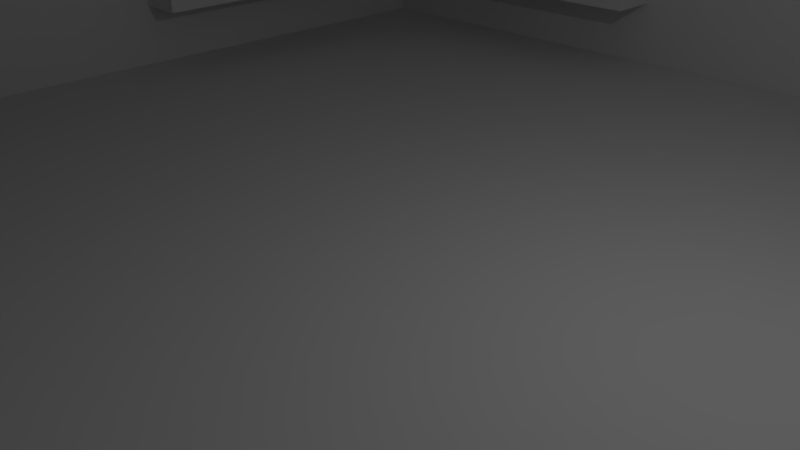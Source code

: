 # Source: generic_building.blend  (saved by Blender 2.77.0; exported with 4.5.12 LTS)
import bpy
from mathutils import Matrix  # noqa: F401  (used for matrix-valued properties, if any)

bpy.ops.wm.read_factory_settings(use_empty=True)
scene = bpy.context.scene
scene.name = 'Scene'

# ---- collections
col_collection_1 = bpy.data.collections.new('Collection 1'); scene.collection.children.link(col_collection_1)

# ---- world
world_world = bpy.data.worlds.new('World'); scene.world = world_world
world_world.color = (0.05088, 0.05088, 0.05088)
world_world.use_sun_shadow = False
world_world.sun_shadow_jitter_overblur = 0.0
world_world.cycles.sampling_method = 'MANUAL'

# ---- cameras
cam_camera = bpy.data.cameras.new('Camera')
cam_camera.clip_end = 100.0
cam_camera.lens = 35.0
cam_camera.sensor_width = 32.0
cam_camera.sensor_height = 18.0
cam_camera.ortho_scale = 7.314
cam_camera.dof.focus_distance = 0.0
cam_camera.dof.aperture_fstop = 128.0

# ---- lights
light_lamp = bpy.data.lights.new('Lamp', 'POINT')
light_lamp.transmission_factor = 0.0
light_lamp.cutoff_distance = 30.0
light_lamp.energy = 100.0
light_lamp.shadow_buffer_clip_start = 1.001
light_lamp.shadow_soft_size = 0.1
light_lamp.shadow_maximum_resolution = 0.006
light_lamp.use_absolute_resolution = True

# ---- meshes
me_plane = bpy.data.meshes.new('Plane')
me_plane.from_pydata([(-1.0, -1.0, 0.0), (1.0, -1.0, 0.0), (-1.0, 1.0, 0.0), (1.0, 1.0, 0.0), (-1.0, -1.0, 0.9818), (1.0, -1.0, 0.9818), (-1.0, 1.0, 0.9818), (1.0, 1.0, 0.9818), (-1.0, 0.0, 0.0), (0.0, -1.0, 0.0), (1.0, 0.0, 0.0), (0.0, 1.0, 0.0), (-1.0, 0.0, 0.9818), (0.0, -1.0, 0.9818), (1.0, 0.0, 0.9818), (0.0, 1.0, 0.9818), (-1.0, 1.0, 0.4909), (1.0, 1.0, 0.4909), (1.0, -1.0, 0.4909), (-1.0, -1.0, 0.4909), (-1.0, 0.0, 0.4909), (1.0, 0.0, 0.4909), (0.0, -1.0, 0.4909), (0.0, 1.0, 0.4909), (0.0, 0.0, 0.0), (-1.0, -0.5, 0.0), (0.5, -1.0, 0.0), (1.0, 0.5, 0.0), (-0.5, 1.0, 0.0), (-1.0, -0.5, 0.9818), (0.5, -1.0, 0.9818), (1.0, 0.5, 0.9818), (-0.5, 1.0, 0.9818), (-1.0, 1.0, 0.7363), (1.0, 1.0, 0.2454), (1.0, -1.0, 0.7363), (-1.0, -1.0, 0.2454), (-1.0, 0.5, 0.0), (-0.5, -1.0, 0.0), (1.0, -0.5, 0.0), (0.5, 1.0, 0.0), (-1.0, 0.5, 0.9818), (-0.5, -1.0, 0.9818), (1.0, -0.5, 0.9818), (0.5, 1.0, 0.9818), (-1.0, 1.0, 0.2454), (1.0, 1.0, 0.7363), (1.0, -1.0, 0.2454), (-1.0, -1.0, 0.7363), (-1.0, 0.0, 0.7363), (-1.0, 0.0, 0.2454), (1.0, 0.0, 0.7363), (1.0, 0.0, 0.2454), (-0.5, -0.9, 0.1227), (-0.5, -0.9, 0.3682), (0.0, -1.0, 0.7363), (0.0, -1.0, 0.2454), (0.5, 0.9, 0.1227), (0.5, 0.9, 0.3682), (0.0, 1.0, 0.7363), (0.0, 1.0, 0.2454), (-0.9, 0.5, 0.1227), (-0.9, 0.5, 0.3682), (0.5, 0.0, 0.0), (-0.5, 0.0, 0.0), (0.0, -0.5, 0.0), (0.0, 0.5, 0.0), (-0.5, 0.5, 0.0), (-0.5, -0.5, 0.0), (0.5, -0.5, 0.0), (-0.9, -0.75, 0.2454), (-0.9, -0.5, 0.2454), (-0.9, -0.5, 0.1227), (-0.75, 0.9, 0.2454), (-0.5, 0.9, 0.2454), (-0.5, 0.9, 0.1227), (0.75, -0.9, 0.2454), (0.5, -0.9, 0.2454), (0.5, -0.9, 0.1227), (0.5, -0.9, 0.3682), (-0.5, 0.9, 0.3682), (-0.9, -0.5, 0.3682), (0.5, 0.5, 0.0), (-1.0, -0.75, 0.0), (0.75, -1.0, 0.0), (1.0, 0.75, 0.0), (-0.75, 1.0, 0.0), (-1.0, -0.75, 0.9818), (0.75, -1.0, 0.9818), (1.0, 0.75, 0.9818), (-0.75, 1.0, 0.9818), (-1.0, 1.0, 0.8591), (1.0, 1.0, 0.1227), (1.0, -1.0, 0.8591), (-1.0, -1.0, 0.1227), (-1.0, 0.25, 0.0), (-0.25, -1.0, 0.0), (1.0, -0.25, 0.0), (0.25, 1.0, 0.0), (-1.0, 0.25, 0.9818), (-0.25, -1.0, 0.9818), (1.0, -0.25, 0.9818), (0.25, 1.0, 0.9818), (-1.0, 1.0, 0.3682), (1.0, 1.0, 0.6136), (1.0, -1.0, 0.3682), (-1.0, -1.0, 0.6136), (-1.0, 0.0, 0.8591), (-1.0, 0.0, 0.3682), (-1.0, 0.75, 0.4909), (-1.0, -0.25, 0.4909), (1.0, 0.0, 0.8591), (1.0, 0.0, 0.3682), (1.0, -0.75, 0.4909), (1.0, 0.25, 0.4909), (0.0, -1.0, 0.8591), (0.0, -1.0, 0.3682), (-0.75, -1.0, 0.4909), (0.25, -1.0, 0.4909), (0.0, 1.0, 0.8591), (0.0, 1.0, 0.3682), (0.75, 1.0, 0.4909), (-0.25, 1.0, 0.4909), (0.75, 0.0, 0.0), (-0.25, 0.0, 0.0), (0.0, -0.75, 0.0), (0.0, 0.25, 0.0), (-1.0, -0.25, 0.0), (0.25, -1.0, 0.0), (1.0, 0.25, 0.0), (-0.25, 1.0, 0.0), (-1.0, -0.25, 0.9818), (0.25, -1.0, 0.9818), (1.0, 0.25, 0.9818), (-0.25, 1.0, 0.9818), (-1.0, 1.0, 0.6136), (1.0, 1.0, 0.3682), (1.0, -1.0, 0.6136), (-1.0, -1.0, 0.3682), (-1.0, 0.75, 0.0), (-0.75, -1.0, 0.0), (1.0, -0.75, 0.0), (0.75, 1.0, 0.0), (-1.0, 0.75, 0.9818), (-0.75, -1.0, 0.9818), (1.0, -0.75, 0.9818), (0.75, 1.0, 0.9818), (-1.0, 1.0, 0.1227), (1.0, 1.0, 0.8591), (1.0, -1.0, 0.1227), (-1.0, -1.0, 0.8591), (-1.0, 0.0, 0.6136), (-1.0, 0.0, 0.1227), (-1.0, 0.25, 0.4909), (-1.0, -0.75, 0.4909), (1.0, 0.0, 0.6136), (1.0, 0.0, 0.1227), (1.0, -0.25, 0.4909), (1.0, 0.75, 0.4909), (0.0, -1.0, 0.6136), (0.0, -1.0, 0.1227), (-0.25, -1.0, 0.4909), (0.75, -1.0, 0.4909), (0.0, 1.0, 0.6136), (0.0, 1.0, 0.1227), (0.25, 1.0, 0.4909), (-0.75, 1.0, 0.4909), (0.25, 0.0, 0.0), (-0.75, 0.0, 0.0), (0.0, -0.25, 0.0), (0.0, 0.75, 0.0), (-0.25, 0.5, 0.0), (-0.75, 0.5, 0.0), (-0.5, 0.25, 0.0), (-0.5, 0.75, 0.0), (-0.25, -0.5, 0.0), (-0.75, -0.5, 0.0), (-0.5, -0.75, 0.0), (-0.5, -0.25, 0.0), (0.75, -0.5, 0.0), (0.25, -0.5, 0.0), (0.5, -0.75, 0.0), (0.5, -0.25, 0.0), (-0.9, -0.5, 0.4909), (-0.5, 1.0, 0.1227), (-0.25, 1.0, 0.2454), (-0.75, 1.0, 0.2454), (-0.9, -0.75, 0.4909), (0.5, 1.0, 0.1227), (0.75, 1.0, 0.2454), (0.25, 1.0, 0.2454), (0.5, 1.0, 0.8591), (-0.9, 0.5, 0.4909), (0.75, 1.0, 0.7363), (0.25, 1.0, 0.7363), (-0.5, 0.9, 0.4909), (0.5, -1.0, 0.1227), (0.25, -1.0, 0.2454), (0.75, -1.0, 0.2454), (-0.75, 0.9, 0.4909), (-0.5, -1.0, 0.1227), (-0.75, -1.0, 0.2454), (-0.25, -1.0, 0.2454), (-0.5, -1.0, 0.8591), (0.5, 0.9, 0.4909), (-0.75, -1.0, 0.7363), (-0.25, -1.0, 0.7363), (0.5, -0.9, 0.4909), (1.0, 0.5, 0.1227), (1.0, 0.25, 0.2454), (1.0, 0.75, 0.2454), (0.75, -0.9, 0.4909), (1.0, -0.5, 0.1227), (1.0, -0.75, 0.2454), (1.0, -0.25, 0.2454), (1.0, -0.5, 0.8591), (-0.5, -0.9, 0.4909), (1.0, -0.75, 0.7363), (1.0, -0.25, 0.7363), (-1.0, -0.5, 0.1227), (-1.0, -0.25, 0.2454), (-1.0, -0.75, 0.2454), (-1.0, 0.5, 0.1227), (-1.0, 0.75, 0.2454), (-1.0, 0.25, 0.2454), (-1.0, 0.5, 0.8591), (-1.0, 0.75, 0.7363), (-1.0, 0.25, 0.7363), (-1.0, -0.5, 0.8591), (-1.0, -0.25, 0.7363), (-1.0, -0.75, 0.7363), (1.0, 0.5, 0.8591), (-0.25, -0.9, 0.4909), (1.0, 0.25, 0.7363), (1.0, 0.75, 0.7363), (0.5, -1.0, 0.8591), (0.25, 0.9, 0.4909), (0.25, -1.0, 0.7363), (0.75, -1.0, 0.7363), (-0.5, 1.0, 0.8591), (-0.9, 0.25, 0.4909), (-0.25, 1.0, 0.7363), (-0.75, 1.0, 0.7363), (0.75, 0.5, 0.0), (0.25, 0.5, 0.0), (0.5, 0.25, 0.0), (0.5, 0.75, 0.0), (0.25, 0.75, 0.0), (0.25, 0.25, 0.0), (0.75, 0.25, 0.0), (-0.75, 1.0, 0.6136), (-0.25, 1.0, 0.6136), (-0.25, 1.0, 0.8591), (0.75, -1.0, 0.6136), (0.25, -1.0, 0.6136), (0.25, -1.0, 0.8591), (1.0, 0.75, 0.6136), (1.0, 0.25, 0.6136), (1.0, 0.25, 0.8591), (-1.0, -0.75, 0.6136), (-1.0, -0.25, 0.6136), (-1.0, -0.25, 0.8591), (-1.0, 0.25, 0.6136), (-1.0, 0.75, 0.6136), (-1.0, 0.75, 0.8591), (-1.0, 0.25, 0.1227), (-1.0, 0.75, 0.1227), (-1.0, 0.75, 0.3682), (-1.0, -0.75, 0.1227), (-1.0, -0.25, 0.1227), (-1.0, -0.25, 0.3682), (1.0, -0.25, 0.6136), (1.0, -0.75, 0.6136), (1.0, -0.75, 0.8591), (1.0, -0.25, 0.1227), (1.0, -0.75, 0.1227), (1.0, -0.75, 0.3682), (1.0, 0.75, 0.1227), (1.0, 0.25, 0.1227), (1.0, 0.25, 0.3682), (-0.25, -1.0, 0.6136), (-0.75, -1.0, 0.6136), (-0.75, -1.0, 0.8591), (-0.25, -1.0, 0.1227), (-0.75, -1.0, 0.1227), (-0.75, -1.0, 0.3682), (0.75, -1.0, 0.1227), (0.25, -1.0, 0.1227), (0.25, -1.0, 0.3682), (0.25, 1.0, 0.6136), (0.75, 1.0, 0.6136), (0.75, 1.0, 0.8591), (0.25, 1.0, 0.1227), (0.75, 1.0, 0.1227), (0.75, 1.0, 0.3682), (-0.75, 1.0, 0.1227), (-0.25, 1.0, 0.1227), (-0.25, 1.0, 0.3682), (0.25, -0.25, 0.0), (0.25, -0.75, 0.0), (0.75, -0.75, 0.0), (-0.75, -0.25, 0.0), (-0.75, -0.75, 0.0), (-0.25, -0.75, 0.0), (-0.75, 0.75, 0.0), (-0.75, 0.25, 0.0), (-0.25, 0.25, 0.0), (-0.25, 0.75, 0.0), (-0.25, -0.25, 0.0), (0.75, -0.25, 0.0), (-0.75, 1.0, 0.3682), (0.25, 1.0, 0.3682), (0.25, 1.0, 0.8591), (0.75, -1.0, 0.3682), (-0.25, -1.0, 0.3682), (-0.25, -1.0, 0.8591), (1.0, 0.75, 0.3682), (1.0, -0.25, 0.3682), (1.0, -0.25, 0.8591), (-1.0, -0.75, 0.3682), (-1.0, 0.25, 0.3682), (-1.0, 0.25, 0.8591), (-1.0, -0.75, 0.8591), (1.0, 0.75, 0.8591), (0.75, -1.0, 0.8591), (-0.75, 1.0, 0.8591), (0.75, 0.75, 0.0), (0.9, -0.25, 0.4909), (0.9, -0.5, 0.4909), (0.9, 0.75, 0.4909), (0.9, 0.5, 0.4909), (0.9, 0.5, 0.3682), (0.9, 0.5, 0.1227), (0.9, 0.5, 0.2454), (0.9, 0.75, 0.2454), (0.9, -0.5, 0.3682), (0.9, -0.5, 0.1227), (0.9, -0.5, 0.2454), (0.9, -0.25, 0.2454), (0.9, -0.5, 0.6136), (0.9, -0.5, 0.7363), (0.9, -0.25, 0.7363), (0.9, 0.5, 0.6136), (0.9, 0.5, 0.7363), (0.9, 0.75, 0.7363), (0.9, -0.75, 0.4909), (0.9, 0.25, 0.4909), (0.9, 0.25, 0.2454), (0.9, -0.75, 0.2454), (0.9, -0.5, 0.8591), (0.9, -0.75, 0.7363), (0.9, 0.5, 0.8591), (0.9, 0.25, 0.7363), (0.9, 0.75, 0.6136), (0.9, 0.25, 0.6136), (0.9, 0.25, 0.8591), (0.9, -0.25, 0.6136), (0.9, -0.75, 0.6136), (0.9, -0.75, 0.8591), (0.9, -0.25, 0.1227), (0.9, -0.75, 0.1227), (0.9, -0.75, 0.3682), (0.9, 0.75, 0.1227), (0.9, 0.25, 0.1227), (0.9, 0.25, 0.3682), (0.9, 0.75, 0.3682), (0.9, -0.25, 0.3682), (0.9, -0.25, 0.8591), (0.9, 0.75, 0.8591), (-0.5, -0.9, 0.2454), (-0.25, -0.9, 0.2454), (-0.5, -0.9, 0.6136), (-0.5, -0.9, 0.7363), (-0.25, -0.9, 0.7363), (0.5, -0.9, 0.6136), (0.5, -0.9, 0.7363), (0.75, -0.9, 0.7363), (-0.75, -0.9, 0.4909), (0.25, -0.9, 0.4909), (0.25, -0.9, 0.2454), (-0.75, -0.9, 0.2454), (-0.5, -0.9, 0.8591), (-0.75, -0.9, 0.7363), (0.5, -0.9, 0.8591), (0.25, -0.9, 0.7363), (0.75, -0.9, 0.6136), (0.25, -0.9, 0.6136), (0.25, -0.9, 0.8591), (-0.25, -0.9, 0.6136), (-0.75, -0.9, 0.6136), (-0.75, -0.9, 0.8591), (-0.25, -0.9, 0.1227), (-0.75, -0.9, 0.1227), (-0.75, -0.9, 0.3682), (0.75, -0.9, 0.1227), (0.25, -0.9, 0.1227), (0.25, -0.9, 0.3682), (0.75, -0.9, 0.3682), (-0.25, -0.9, 0.3682), (-0.25, -0.9, 0.8591), (0.75, -0.9, 0.8591), (0.5, 0.9, 0.2454), (0.25, 0.9, 0.2454), (0.5, 0.9, 0.6136), (0.5, 0.9, 0.7363), (0.25, 0.9, 0.7363), (-0.5, 0.9, 0.6136), (-0.5, 0.9, 0.7363), (-0.75, 0.9, 0.7363), (0.75, 0.9, 0.4909), (-0.25, 0.9, 0.4909), (-0.25, 0.9, 0.2454), (0.75, 0.9, 0.2454), (0.5, 0.9, 0.8591), (0.75, 0.9, 0.7363), (-0.5, 0.9, 0.8591), (-0.25, 0.9, 0.7363), (-0.75, 0.9, 0.6136), (-0.25, 0.9, 0.6136), (-0.25, 0.9, 0.8591), (0.25, 0.9, 0.6136), (0.75, 0.9, 0.6136), (0.75, 0.9, 0.8591), (0.25, 0.9, 0.1227), (0.75, 0.9, 0.1227), (0.75, 0.9, 0.3682), (-0.75, 0.9, 0.1227), (-0.25, 0.9, 0.1227), (-0.25, 0.9, 0.3682), (-0.75, 0.9, 0.3682), (0.25, 0.9, 0.3682), (0.25, 0.9, 0.8591), (-0.75, 0.9, 0.8591), (-0.9, 0.5, 0.2454), (-0.9, 0.25, 0.2454), (-0.9, 0.5, 0.6136), (-0.9, 0.5, 0.7363), (-0.9, 0.25, 0.7363), (-0.9, -0.5, 0.6136), (-0.9, -0.5, 0.7363), (-0.9, -0.75, 0.7363), (-0.9, 0.75, 0.4909), (-0.9, -0.25, 0.4909), (-0.9, -0.25, 0.2454), (-0.9, 0.75, 0.2454), (-0.9, 0.5, 0.8591), (-0.9, 0.75, 0.7363), (-0.9, -0.5, 0.8591), (-0.9, -0.25, 0.7363), (-0.9, -0.75, 0.6136), (-0.9, -0.25, 0.6136), (-0.9, -0.25, 0.8591), (-0.9, 0.25, 0.6136), (-0.9, 0.75, 0.6136), (-0.9, 0.75, 0.8591), (-0.9, 0.25, 0.1227), (-0.9, 0.75, 0.1227), (-0.9, 0.75, 0.3682), (-0.9, -0.75, 0.1227), (-0.9, -0.25, 0.1227), (-0.9, -0.25, 0.3682), (-0.9, -0.75, 0.3682), (-0.9, 0.25, 0.3682), (-0.9, 0.25, 0.8591), (-0.9, -0.75, 0.8591)], [], [(326, 142, 3, 85), (325, 91, 6, 90), (324, 93, 5, 88), (323, 148, 7, 89), (322, 150, 4, 87), (321, 107, 12, 99), (320, 108, 20, 153), (319, 138, 19, 154), (318, 111, 14, 101), (317, 112, 21, 157), (316, 136, 17, 158), (315, 115, 13, 100), (314, 116, 22, 161), (313, 105, 18, 162), (312, 119, 15, 102), (311, 120, 23, 165), (310, 103, 16, 166), (309, 123, 10, 97), (308, 124, 24, 169), (307, 130, 11, 170), (306, 171, 66, 126), (305, 172, 67, 173), (304, 86, 28, 174), (303, 175, 65, 125), (302, 176, 68, 177), (301, 168, 64, 178), (300, 179, 39, 141), (299, 180, 69, 181), (298, 167, 63, 182), (250, 242, 408, 417), (186, 310, 429, 73), (295, 147, 45, 186), (296, 184, 75, 427), (193, 290, 421, 414), (292, 164, 60, 190), (291, 191, 44, 146), (310, 166, 199, 429), (289, 163, 59, 194), (314, 161, 232, 398), (197, 287, 395, 379), (286, 149, 47, 198), (161, 280, 388, 232), (200, 283, 391, 53), (283, 160, 56, 202), (282, 203, 42, 144), (162, 253, 385, 211), (280, 159, 55, 206), (317, 157, 327, 366), (273, 217, 350, 358), (277, 92, 34, 210), (323, 231, 351, 368), (158, 256, 353, 329), (274, 156, 52, 214), (273, 215, 43, 145), (234, 323, 368, 344), (271, 155, 51, 218), (110, 270, 460, 442), (224, 320, 462, 434), (268, 94, 36, 221), (263, 109, 441, 453), (269, 219, 72, 459), (265, 152, 50, 224), (264, 225, 41, 143), (320, 153, 240, 462), (262, 151, 49, 227), (261, 228, 29, 131), (226, 263, 453, 446), (259, 106, 48, 230), (258, 231, 31, 133), (276, 213, 348, 361), (256, 104, 46, 234), (255, 235, 30, 132), (280, 206, 373, 388), (253, 137, 35, 238), (252, 239, 32, 134), (189, 293, 424, 412), (250, 135, 33, 242), (249, 243, 27, 129), (248, 244, 82, 245), (247, 98, 40, 246), (244, 247, 246, 82), (66, 170, 247, 244), (170, 11, 98, 247), (167, 248, 245, 63), (24, 126, 248, 167), (126, 66, 244, 248), (123, 249, 129, 10), (63, 245, 249, 123), (245, 82, 243, 249), (239, 252, 419, 415), (185, 296, 427, 411), (166, 16, 135, 250), (163, 251, 241, 59), (23, 122, 251, 163), (165, 289, 420, 236), (119, 252, 134, 15), (59, 241, 252, 119), (188, 292, 423, 57), (253, 238, 376, 385), (196, 286, 394, 78), (162, 18, 137, 253), (159, 254, 237, 55), (22, 118, 254, 159), (198, 313, 397, 76), (115, 255, 132, 13), (55, 237, 255, 115), (283, 202, 370, 391), (256, 234, 344, 353), (210, 316, 365, 334), (158, 17, 104, 256), (155, 257, 233, 51), (21, 114, 257, 155), (113, 276, 361, 345), (111, 258, 133, 14), (51, 233, 258, 111), (279, 209, 347, 364), (223, 266, 456, 444), (154, 259, 449, 187), (154, 19, 106, 259), (151, 260, 229, 49), (20, 110, 260, 151), (259, 230, 440, 449), (107, 261, 131, 12), (49, 229, 261, 107), (220, 269, 459, 443), (221, 319, 461, 70), (153, 262, 452, 240), (153, 20, 151, 262), (135, 263, 226, 33), (16, 109, 263, 135), (322, 228, 447, 464), (91, 264, 143, 6), (33, 226, 264, 91), (222, 265, 455, 61), (319, 154, 187, 461), (37, 95, 265, 222), (95, 8, 152, 265), (147, 266, 223, 45), (2, 139, 266, 147), (139, 37, 222, 266), (103, 267, 109, 16), (45, 223, 267, 103), (262, 227, 437, 452), (230, 322, 464, 440), (25, 83, 268, 219), (83, 0, 94, 268), (152, 269, 220, 50), (8, 127, 269, 152), (127, 25, 219, 269), (108, 270, 110, 20), (50, 220, 270, 108), (219, 268, 458, 72), (316, 158, 329, 365), (275, 212, 336, 360), (157, 21, 155, 271), (137, 272, 217, 35), (18, 113, 272, 137), (114, 279, 364, 346), (93, 273, 145, 5), (35, 217, 273, 93), (272, 113, 345, 357), (231, 258, 355, 351), (39, 97, 274, 212), (97, 10, 156, 274), (149, 275, 213, 47), (1, 141, 275, 149), (141, 39, 212, 275), (105, 276, 113, 18), (47, 213, 276, 105), (278, 208, 332, 363), (217, 272, 357, 350), (27, 85, 277, 208), (85, 3, 92, 277), (156, 278, 209, 52), (10, 129, 278, 156), (129, 27, 208, 278), (112, 279, 114, 21), (52, 209, 279, 112), (258, 233, 352, 355), (313, 162, 211, 397), (203, 282, 390, 381), (161, 22, 159, 280), (106, 281, 205, 48), (19, 117, 281, 106), (286, 198, 76, 394), (150, 282, 144, 4), (48, 205, 282, 150), (235, 255, 387, 383), (282, 205, 382, 390), (38, 96, 283, 200), (96, 9, 160, 283), (94, 284, 201, 36), (0, 140, 284, 94), (140, 38, 200, 284), (138, 285, 117, 19), (36, 201, 285, 138), (255, 237, 384, 387), (315, 203, 381, 399), (26, 84, 286, 196), (84, 1, 149, 286), (160, 287, 197, 56), (9, 128, 287, 160), (128, 26, 196, 287), (116, 288, 118, 22), (56, 197, 288, 116), (285, 201, 380, 393), (252, 241, 416, 419), (312, 191, 413, 431), (165, 23, 163, 289), (104, 290, 193, 46), (17, 121, 290, 104), (289, 194, 405, 420), (148, 291, 146, 7), (46, 193, 291, 148), (184, 295, 426, 75), (194, 312, 431, 405), (40, 98, 292, 188), (98, 11, 164, 292), (92, 293, 189, 34), (3, 142, 293, 92), (142, 40, 188, 293), (136, 294, 121, 17), (34, 189, 294, 136), (292, 190, 402, 423), (325, 239, 415, 432), (28, 86, 295, 184), (86, 2, 147, 295), (164, 296, 185, 60), (11, 130, 296, 164), (130, 28, 184, 296), (120, 297, 122, 23), (60, 185, 297, 120), (191, 291, 422, 413), (180, 298, 182, 69), (65, 169, 298, 180), (169, 24, 167, 298), (128, 299, 181, 26), (9, 125, 299, 128), (125, 65, 180, 299), (84, 300, 141, 1), (26, 181, 300, 84), (181, 69, 179, 300), (176, 301, 178, 68), (25, 127, 301, 176), (127, 8, 168, 301), (140, 302, 177, 38), (0, 83, 302, 140), (83, 25, 176, 302), (96, 303, 125, 9), (38, 177, 303, 96), (177, 68, 175, 303), (172, 304, 174, 67), (37, 139, 304, 172), (139, 2, 86, 304), (168, 305, 173, 64), (8, 95, 305, 168), (95, 37, 172, 305), (124, 306, 126, 24), (64, 173, 306, 124), (173, 67, 171, 306), (171, 307, 170, 66), (67, 174, 307, 171), (174, 28, 130, 307), (175, 308, 169, 65), (68, 178, 308, 175), (178, 64, 124, 308), (179, 309, 97, 39), (69, 182, 309, 179), (182, 63, 123, 309), (242, 325, 432, 408), (295, 186, 73, 426), (186, 45, 103, 310), (251, 122, 410, 418), (291, 193, 414, 422), (190, 60, 120, 311), (191, 312, 102, 44), (241, 251, 418, 416), (194, 59, 119, 312), (206, 315, 399, 373), (117, 285, 393, 377), (198, 47, 105, 313), (288, 197, 379, 396), (284, 200, 53, 392), (202, 56, 116, 314), (203, 315, 100, 42), (118, 288, 396, 378), (206, 55, 115, 315), (213, 275, 360, 348), (318, 215, 349, 367), (210, 34, 136, 316), (218, 318, 367, 341), (209, 278, 363, 347), (214, 52, 112, 317), (215, 318, 101, 43), (157, 271, 356, 327), (218, 51, 111, 318), (228, 261, 451, 447), (265, 224, 434, 455), (221, 36, 138, 319), (225, 264, 454, 445), (268, 221, 70, 458), (224, 50, 108, 320), (225, 321, 99, 41), (261, 229, 448, 451), (227, 49, 107, 321), (228, 322, 87, 29), (321, 225, 445, 463), (230, 48, 150, 322), (231, 323, 89, 31), (212, 274, 359, 336), (234, 46, 148, 323), (235, 324, 88, 30), (281, 117, 377, 389), (238, 35, 93, 324), (239, 325, 90, 32), (190, 311, 430, 402), (242, 33, 91, 325), (243, 326, 85, 27), (82, 246, 326, 243), (246, 40, 142, 326), (89, 7, 146, 44, 102, 15, 134, 32, 90, 6, 143, 41, 99, 12, 131, 29, 87, 4, 144, 42, 100, 13, 132, 30, 88, 5, 145, 43, 101, 14, 133, 31), (364, 331, 330, 346), (363, 332, 333, 347), (361, 335, 328, 345), (360, 336, 337, 348), (357, 339, 340, 350), (354, 342, 343, 352), (342, 353, 344, 343), (330, 329, 353, 342), (346, 330, 342, 354), (352, 343, 351, 355), (339, 356, 341, 340), (328, 327, 356, 339), (345, 328, 339, 357), (350, 340, 349, 358), (336, 359, 338, 337), (348, 337, 335, 361), (332, 362, 334, 333), (347, 333, 331, 364), (331, 365, 329, 330), (333, 334, 365, 331), (335, 366, 327, 328), (337, 338, 366, 335), (340, 341, 367, 349), (343, 344, 368, 351), (277, 210, 334, 362), (214, 317, 366, 338), (215, 273, 358, 349), (233, 257, 354, 352), (274, 214, 338, 359), (257, 114, 346, 354), (208, 277, 362, 332), (271, 218, 341, 356), (396, 79, 207, 378), (395, 78, 77, 379), (393, 54, 216, 377), (392, 53, 369, 380), (389, 371, 372, 382), (386, 374, 375, 384), (374, 385, 376, 375), (207, 211, 385, 374), (378, 207, 374, 386), (384, 375, 383, 387), (371, 388, 373, 372), (216, 232, 388, 371), (377, 216, 371, 389), (382, 372, 381, 390), (53, 391, 370, 369), (380, 369, 54, 393), (78, 394, 76, 77), (379, 77, 79, 396), (79, 397, 211, 207), (77, 76, 397, 79), (54, 398, 232, 216), (369, 370, 398, 54), (372, 373, 399, 381), (375, 376, 400, 383), (201, 284, 392, 380), (238, 324, 400, 376), (202, 314, 398, 370), (237, 254, 386, 384), (324, 235, 383, 400), (205, 281, 389, 382), (287, 196, 78, 395), (254, 118, 378, 386), (428, 80, 195, 410), (427, 75, 74, 411), (425, 58, 204, 409), (424, 57, 401, 412), (421, 403, 404, 414), (418, 406, 407, 416), (406, 417, 408, 407), (195, 199, 417, 406), (410, 195, 406, 418), (416, 407, 415, 419), (403, 420, 405, 404), (204, 236, 420, 403), (409, 204, 403, 421), (414, 404, 413, 422), (57, 423, 402, 401), (412, 401, 58, 425), (75, 426, 73, 74), (411, 74, 80, 428), (80, 429, 199, 195), (74, 73, 429, 80), (58, 430, 236, 204), (401, 402, 430, 58), (404, 405, 431, 413), (407, 408, 432, 415), (290, 121, 409, 421), (122, 297, 428, 410), (293, 188, 57, 424), (166, 250, 417, 199), (297, 185, 411, 428), (121, 294, 425, 409), (311, 165, 236, 430), (294, 189, 412, 425), (460, 81, 183, 442), (459, 72, 71, 443), (457, 62, 192, 441), (456, 61, 433, 444), (453, 435, 436, 446), (450, 438, 439, 448), (438, 449, 440, 439), (183, 187, 449, 438), (442, 183, 438, 450), (448, 439, 447, 451), (435, 452, 437, 436), (192, 240, 452, 435), (441, 192, 435, 453), (446, 436, 445, 454), (61, 455, 434, 433), (444, 433, 62, 457), (72, 458, 70, 71), (443, 71, 81, 460), (81, 461, 187, 183), (71, 70, 461, 81), (62, 462, 240, 192), (433, 434, 462, 62), (436, 437, 463, 445), (439, 440, 464, 447), (229, 260, 450, 448), (266, 222, 61, 456), (270, 220, 443, 460), (260, 110, 442, 450), (109, 267, 457, 441), (267, 223, 444, 457), (264, 226, 446, 454), (227, 321, 463, 437)])
_uv = me_plane.uv_layers.new(name='UVMap')
_uv.uv.foreach_set('vector', [0.04607, 0.4126, 0.0003373, 0.4126, 0.0003373, 0.3669, 0.04607, 0.3669, 0.4126, 0.3893, 0.3669, 0.3893, 0.3669, 0.3669, 0.4126, 0.3669, 0.6871, 0.1576, 0.7328, 0.1576, 0.7328, 0.1801, 0.687, 0.1801, 0.687, 0.3379, 0.7328, 0.3379, 0.7328, 0.3604, 0.687, 0.3604, 0.8906, 0.04523, 0.8906, -0.0005027, 0.9131, -0.0005027, 0.9131, 0.04523, 0.8906, 0.2282, 0.8906, 0.1824, 0.9131, 0.1824, 0.9131, 0.2282, 0.8008, 0.2282, 0.8008, 0.1824, 0.8233, 0.1824, 0.8233, 0.2282, 0.8008, 0.04523, 0.8008, -0.0005027, 0.8233, -0.0005027, 0.8233, 0.04523, 0.5041, 0.3379, 0.5498, 0.3379, 0.5498, 0.3604, 0.5041, 0.3604, 0.5041, 0.2481, 0.5498, 0.2481, 0.5498, 0.2706, 0.5041, 0.2706, 0.687, 0.2481, 0.7328, 0.2481, 0.7328, 0.2706, 0.687, 0.2706, 0.5041, 0.1575, 0.5498, 0.1576, 0.5498, 0.18, 0.5041, 0.18, 0.5041, 0.06774, 0.5499, 0.06775, 0.5499, 0.09021, 0.5041, 0.09019, 0.6871, 0.0678, 0.7328, 0.06782, 0.7328, 0.09027, 0.6871, 0.09025, 0.5956, 0.3893, 0.5498, 0.3893, 0.5498, 0.3669, 0.5956, 0.3669, 0.5956, 0.4792, 0.5498, 0.4792, 0.5498, 0.4567, 0.5956, 0.4567, 0.4126, 0.4792, 0.3669, 0.4792, 0.3669, 0.4567, 0.4126, 0.4567, 0.229, 0.4126, 0.1833, 0.4126, 0.1833, 0.3669, 0.229, 0.3669, 0.229, 0.5956, 0.1833, 0.5956, 0.1833, 0.5498, 0.229, 0.5498, 0.04607, 0.5956, 0.0003373, 0.5956, 0.0003373, 0.5498, 0.04607, 0.5498, 0.1375, 0.5956, 0.09181, 0.5956, 0.09181, 0.5498, 0.1375, 0.5498, 0.1375, 0.687, 0.09181, 0.687, 0.09181, 0.6413, 0.1375, 0.6413, 0.04607, 0.687, 0.0003374, 0.687, 0.0003374, 0.6413, 0.04607, 0.6413, 0.3205, 0.5956, 0.2748, 0.5956, 0.2748, 0.5498, 0.3205, 0.5498, 0.3205, 0.687, 0.2748, 0.687, 0.2748, 0.6413, 0.3205, 0.6413, 0.229, 0.687, 0.1833, 0.687, 0.1833, 0.6413, 0.229, 0.6413, 0.3205, 0.4126, 0.2748, 0.4126, 0.2748, 0.3669, 0.3205, 0.3669, 0.3205, 0.5041, 0.2748, 0.5041, 0.2748, 0.4584, 0.3205, 0.4584, 0.229, 0.5041, 0.1833, 0.5041, 0.1833, 0.4584, 0.229, 0.4584, 0.8602, 0.5194, 0.8602, 0.5419, 0.8419, 0.5419, 0.8419, 0.5194, 0.8602, 0.4521, 0.8602, 0.4745, 0.8419, 0.4745, 0.8419, 0.4521, 0.4126, 0.5241, 0.3669, 0.5241, 0.3669, 0.5016, 0.4126, 0.5016, 0.8602, 0.7905, 0.8602, 0.8362, 0.8419, 0.8362, 0.8419, 0.7905, 0.8224, 0.6776, 0.8224, 0.7001, 0.8041, 0.7001, 0.8041, 0.6776, 0.5956, 0.5241, 0.5498, 0.5241, 0.5498, 0.5016, 0.5956, 0.5016, 0.687, 0.3893, 0.6413, 0.3893, 0.6413, 0.3669, 0.687, 0.3669, 0.8602, 0.4745, 0.8602, 0.497, 0.8419, 0.497, 0.8419, 0.4745, 0.5956, 0.4343, 0.5498, 0.4343, 0.5498, 0.4118, 0.5956, 0.4118, 0.9171, 0.4745, 0.9171, 0.497, 0.8988, 0.497, 0.8988, 0.4745, 0.7655, 0.7674, 0.7655, 0.7899, 0.7472, 0.7899, 0.7472, 0.7674, 0.6871, 0.0229, 0.7328, 0.02291, 0.7328, 0.04537, 0.6871, 0.04535, 0.9171, 0.497, 0.9171, 0.5194, 0.8988, 0.5194, 0.8988, 0.497, 0.9171, 0.3839, 0.9171, 0.4296, 0.8988, 0.4296, 0.8988, 0.3839, 0.5042, 0.02284, 0.5499, 0.02285, 0.5499, 0.0453, 0.5041, 0.04529, 0.4126, 0.1575, 0.4584, 0.1575, 0.4584, 0.18, 0.4126, 0.18, 0.7655, 0.4963, 0.7655, 0.5188, 0.7472, 0.5188, 0.7472, 0.4963, 0.5041, 0.1126, 0.5499, 0.1127, 0.5499, 0.1351, 0.5041, 0.1351, 0.7852, 0.745, 0.7852, 0.7225, 0.8035, 0.7225, 0.8035, 0.745, 0.7852, 0.5637, 0.7852, 0.5412, 0.8035, 0.5412, 0.8035, 0.5637, 0.687, 0.2032, 0.7328, 0.2032, 0.7328, 0.2256, 0.687, 0.2256, 0.8798, 0.6558, 0.8798, 0.6101, 0.8981, 0.6101, 0.8981, 0.6558, 0.8798, 0.7231, 0.8798, 0.7007, 0.8981, 0.7007, 0.8981, 0.7231, 0.5041, 0.2032, 0.5498, 0.2032, 0.5498, 0.2256, 0.5041, 0.2256, 0.4126, 0.3379, 0.4584, 0.3379, 0.4584, 0.3604, 0.4126, 0.3604, 0.8798, 0.6782, 0.8798, 0.6558, 0.8981, 0.6558, 0.8981, 0.6782, 0.5041, 0.293, 0.5498, 0.293, 0.5498, 0.3155, 0.5041, 0.3155, 0.7662, 0.4963, 0.7662, 0.4739, 0.7845, 0.4739, 0.7845, 0.4963, 0.8791, 0.4521, 0.8791, 0.4745, 0.8608, 0.4745, 0.8608, 0.4521, 0.7559, 0.04523, 0.7559, -0.0005027, 0.7784, -0.0005027, 0.7784, 0.04523, 0.8791, 0.7007, 0.8791, 0.7231, 0.8608, 0.7231, 0.8608, 0.7007, 0.7662, 0.429, 0.7662, 0.3832, 0.7845, 0.3832, 0.7845, 0.429, 0.7559, 0.2282, 0.7559, 0.1824, 0.7784, 0.1824, 0.7784, 0.2282, 0.8906, 0.3196, 0.8906, 0.2739, 0.9131, 0.2739, 0.9131, 0.3196, 0.8791, 0.4745, 0.8791, 0.497, 0.8608, 0.497, 0.8608, 0.4745, 0.8457, 0.2282, 0.8457, 0.1824, 0.8682, 0.1824, 0.8682, 0.2282, 0.8906, 0.1367, 0.8906, 0.09097, 0.9131, 0.09097, 0.9131, 0.1367, 0.8791, 0.6782, 0.8791, 0.7007, 0.8608, 0.7007, 0.8608, 0.6782, 0.8457, 0.04523, 0.8457, -0.0005027, 0.8682, -0.0005027, 0.8682, 0.04523, 0.5956, 0.3379, 0.6413, 0.3379, 0.6413, 0.3604, 0.5956, 0.3604, 0.7852, 0.4739, 0.7852, 0.4514, 0.8035, 0.4514, 0.8035, 0.4739, 0.687, 0.293, 0.7328, 0.293, 0.7328, 0.3155, 0.687, 0.3155, 0.5956, 0.1576, 0.6413, 0.1576, 0.6413, 0.18, 0.5956, 0.18, 0.9171, 0.5194, 0.9171, 0.5419, 0.8988, 0.5419, 0.8988, 0.5194, 0.6871, 0.1127, 0.7328, 0.1127, 0.7328, 0.1352, 0.6871, 0.1352, 0.5041, 0.3893, 0.4584, 0.3893, 0.4584, 0.3669, 0.5041, 0.3669, 0.8224, 0.7674, 0.8224, 0.7899, 0.8041, 0.7899, 0.8041, 0.7674, 0.4126, 0.4343, 0.3669, 0.4343, 0.3669, 0.4118, 0.4126, 0.4118, 0.1375, 0.4126, 0.09181, 0.4126, 0.09181, 0.3669, 0.1375, 0.3669, 0.1375, 0.5041, 0.09181, 0.5041, 0.09181, 0.4584, 0.1375, 0.4584, 0.04607, 0.5041, 0.0003373, 0.5041, 0.0003373, 0.4584, 0.04607, 0.4584, 0.09181, 0.5041, 0.04607, 0.5041, 0.04607, 0.4584, 0.09181, 0.4584, 0.09181, 0.5498, 0.04607, 0.5498, 0.04607, 0.5041, 0.09181, 0.5041, 0.04607, 0.5498, 0.0003373, 0.5498, 0.0003373, 0.5041, 0.04607, 0.5041, 0.1833, 0.5041, 0.1375, 0.5041, 0.1375, 0.4584, 0.1833, 0.4584, 0.1833, 0.5498, 0.1375, 0.5498, 0.1375, 0.5041, 0.1833, 0.5041, 0.1375, 0.5498, 0.09181, 0.5498, 0.09181, 0.5041, 0.1375, 0.5041, 0.1833, 0.4126, 0.1375, 0.4126, 0.1375, 0.3669, 0.1833, 0.3669, 0.1833, 0.4584, 0.1375, 0.4584, 0.1375, 0.4126, 0.1833, 0.4126, 0.1375, 0.4584, 0.09181, 0.4584, 0.09181, 0.4126, 0.1375, 0.4126, 0.8602, 0.6101, 0.8602, 0.6558, 0.8419, 0.6558, 0.8419, 0.6101, 0.8602, 0.768, 0.8602, 0.7905, 0.8419, 0.7905, 0.8419, 0.768, 0.4126, 0.4567, 0.3669, 0.4567, 0.3669, 0.4343, 0.4126, 0.4343, 0.5498, 0.4343, 0.5041, 0.4343, 0.5041, 0.4118, 0.5498, 0.4118, 0.5498, 0.4567, 0.5041, 0.4567, 0.5041, 0.4343, 0.5498, 0.4343, 0.8224, 0.4963, 0.8224, 0.5188, 0.8041, 0.5188, 0.8041, 0.4963, 0.5498, 0.3893, 0.5041, 0.3893, 0.5041, 0.3669, 0.5498, 0.3669, 0.5498, 0.4118, 0.5041, 0.4118, 0.5041, 0.3893, 0.5498, 0.3893, 0.8224, 0.3832, 0.8224, 0.429, 0.8041, 0.429, 0.8041, 0.3832, 0.7655, 0.5188, 0.7655, 0.5412, 0.7472, 0.5412, 0.7472, 0.5188, 0.7655, 0.3832, 0.7655, 0.429, 0.7472, 0.429, 0.7472, 0.3832, 0.6871, 0.09025, 0.7328, 0.09027, 0.7328, 0.1127, 0.6871, 0.1127, 0.5499, 0.1127, 0.5956, 0.1127, 0.5956, 0.1351, 0.5499, 0.1351, 0.5499, 0.09021, 0.5956, 0.09022, 0.5956, 0.1127, 0.5499, 0.1127, 0.7655, 0.4514, 0.7655, 0.4739, 0.7472, 0.4739, 0.7472, 0.4514, 0.5498, 0.1576, 0.5956, 0.1576, 0.5956, 0.18, 0.5498, 0.18, 0.5499, 0.1351, 0.5956, 0.1351, 0.5956, 0.1576, 0.5498, 0.1576, 0.9171, 0.4296, 0.9171, 0.4521, 0.8988, 0.4521, 0.8988, 0.4296, 0.8798, 0.7007, 0.8798, 0.6782, 0.8981, 0.6782, 0.8981, 0.7007, 0.8798, 0.768, 0.8798, 0.7456, 0.8981, 0.7456, 0.8981, 0.768, 0.687, 0.2706, 0.7328, 0.2706, 0.7328, 0.293, 0.687, 0.293, 0.5498, 0.293, 0.5956, 0.293, 0.5956, 0.3155, 0.5498, 0.3155, 0.5498, 0.2706, 0.5956, 0.2706, 0.5956, 0.293, 0.5498, 0.293, 0.7852, 0.4963, 0.7852, 0.4739, 0.8035, 0.4739, 0.8035, 0.4963, 0.5498, 0.3379, 0.5956, 0.3379, 0.5956, 0.3604, 0.5498, 0.3604, 0.5498, 0.3155, 0.5956, 0.3155, 0.5956, 0.3379, 0.5498, 0.3379, 0.8798, 0.4745, 0.8798, 0.4521, 0.8981, 0.4521, 0.8981, 0.4745, 0.8791, 0.768, 0.8791, 0.7905, 0.8608, 0.7905, 0.8608, 0.768, 0.7662, 0.7225, 0.7662, 0.7001, 0.7845, 0.7001, 0.7845, 0.7225, 0.8233, 0.04523, 0.8233, -0.0005027, 0.8457, -0.0005027, 0.8457, 0.04523, 0.8457, 0.1824, 0.8457, 0.1367, 0.8682, 0.1367, 0.8682, 0.1824, 0.8233, 0.1824, 0.8233, 0.1367, 0.8457, 0.1367, 0.8457, 0.1824, 0.7662, 0.7001, 0.7662, 0.6776, 0.7845, 0.6776, 0.7845, 0.7001, 0.8906, 0.1824, 0.8906, 0.1367, 0.9131, 0.1367, 0.9131, 0.1824, 0.8682, 0.1824, 0.8682, 0.1367, 0.8906, 0.1367, 0.8906, 0.1824, 0.7662, 0.4514, 0.7662, 0.429, 0.7845, 0.429, 0.7845, 0.4514, 0.7662, 0.7674, 0.7662, 0.745, 0.7845, 0.745, 0.7845, 0.7674, 0.8791, 0.497, 0.8791, 0.5194, 0.8608, 0.5194, 0.8608, 0.497, 0.8233, 0.2282, 0.8233, 0.1824, 0.8457, 0.1824, 0.8457, 0.2282, 0.8457, 0.3654, 0.8457, 0.3196, 0.8682, 0.3196, 0.8682, 0.3654, 0.8233, 0.3654, 0.8233, 0.3196, 0.8457, 0.3196, 0.8457, 0.3654, 0.7662, 0.6552, 0.7662, 0.6094, 0.7845, 0.6094, 0.7845, 0.6552, 0.8906, 0.3654, 0.8906, 0.3196, 0.9131, 0.3196, 0.9131, 0.3654, 0.8682, 0.3654, 0.8682, 0.3196, 0.8906, 0.3196, 0.8906, 0.3654, 0.8791, 0.3839, 0.8791, 0.4296, 0.8608, 0.4296, 0.8608, 0.3839, 0.7662, 0.745, 0.7662, 0.7225, 0.7845, 0.7225, 0.7845, 0.745, 0.7335, 0.2739, 0.7335, 0.2282, 0.7559, 0.2282, 0.7559, 0.2739, 0.7335, 0.2282, 0.7335, 0.1824, 0.7559, 0.1824, 0.7559, 0.2282, 0.7559, 0.3654, 0.7559, 0.3196, 0.7784, 0.3196, 0.7784, 0.3654, 0.7335, 0.3654, 0.7335, 0.3196, 0.7559, 0.3196, 0.7559, 0.3654, 0.7335, 0.3196, 0.7335, 0.2739, 0.7559, 0.2739, 0.7559, 0.3196, 0.8008, 0.3654, 0.8008, 0.3196, 0.8233, 0.3196, 0.8233, 0.3654, 0.7784, 0.3654, 0.7784, 0.3196, 0.8008, 0.3196, 0.8008, 0.3654, 0.8791, 0.5194, 0.8791, 0.5419, 0.8608, 0.5419, 0.8608, 0.5194, 0.7662, 0.6776, 0.7662, 0.6552, 0.7845, 0.6552, 0.7845, 0.6776, 0.7335, 0.09097, 0.7335, 0.04523, 0.7559, 0.04523, 0.7559, 0.09097, 0.7335, 0.04523, 0.7335, -0.0005027, 0.7559, -0.0005027, 0.7559, 0.04523, 0.7559, 0.1824, 0.7559, 0.1367, 0.7784, 0.1367, 0.7784, 0.1824, 0.7335, 0.1824, 0.7335, 0.1367, 0.7559, 0.1367, 0.7559, 0.1824, 0.7335, 0.1367, 0.7335, 0.09097, 0.7559, 0.09097, 0.7559, 0.1367, 0.8008, 0.1824, 0.8008, 0.1367, 0.8233, 0.1367, 0.8233, 0.1824, 0.7784, 0.1824, 0.7784, 0.1367, 0.8008, 0.1367, 0.8008, 0.1824, 0.7662, 0.8356, 0.7662, 0.7899, 0.7845, 0.7899, 0.7845, 0.8356, 0.8798, 0.7456, 0.8798, 0.7231, 0.8981, 0.7231, 0.8981, 0.7456, 0.7852, 0.429, 0.7852, 0.3832, 0.8035, 0.3832, 0.8035, 0.429, 0.5041, 0.2706, 0.5498, 0.2706, 0.5498, 0.293, 0.5041, 0.293, 0.3669, 0.293, 0.4126, 0.293, 0.4126, 0.3155, 0.3669, 0.3155, 0.3669, 0.2706, 0.4126, 0.2706, 0.4126, 0.293, 0.3669, 0.293, 0.8798, 0.497, 0.8798, 0.4745, 0.8981, 0.4745, 0.8981, 0.497, 0.3669, 0.3379, 0.4126, 0.3379, 0.4126, 0.3604, 0.3669, 0.3604, 0.3669, 0.3155, 0.4126, 0.3155, 0.4126, 0.3379, 0.3669, 0.3379, 0.7852, 0.5188, 0.7852, 0.4963, 0.8035, 0.4963, 0.8035, 0.5188, 0.8798, 0.6101, 0.8798, 0.5643, 0.8981, 0.5643, 0.8981, 0.6101, 0.4584, 0.1807, 0.5041, 0.1807, 0.5041, 0.2032, 0.4584, 0.2032, 0.5041, 0.1807, 0.5498, 0.1807, 0.5498, 0.2032, 0.5041, 0.2032, 0.3669, 0.2032, 0.4126, 0.2032, 0.4126, 0.2256, 0.3669, 0.2256, 0.3669, 0.1807, 0.4126, 0.1807, 0.4126, 0.2032, 0.3669, 0.2032, 0.4126, 0.1807, 0.4584, 0.1807, 0.4584, 0.2032, 0.4126, 0.2032, 0.3669, 0.2481, 0.4126, 0.2481, 0.4126, 0.2706, 0.3669, 0.2706, 0.3669, 0.2256, 0.4126, 0.2256, 0.4126, 0.2481, 0.3669, 0.2481, 0.8798, 0.4296, 0.8798, 0.3839, 0.8981, 0.3839, 0.8981, 0.4296, 0.7852, 0.5412, 0.7852, 0.5188, 0.8035, 0.5188, 0.8035, 0.5412, 0.6413, 0.1807, 0.687, 0.1807, 0.687, 0.2032, 0.6413, 0.2032, 0.687, 0.1807, 0.7328, 0.1807, 0.7328, 0.2032, 0.687, 0.2032, 0.5498, 0.2032, 0.5956, 0.2032, 0.5956, 0.2256, 0.5498, 0.2256, 0.5498, 0.1807, 0.5956, 0.1807, 0.5956, 0.2032, 0.5498, 0.2032, 0.5956, 0.1807, 0.6413, 0.1807, 0.6413, 0.2032, 0.5956, 0.2032, 0.5498, 0.2481, 0.5956, 0.2481, 0.5956, 0.2706, 0.5498, 0.2706, 0.5498, 0.2256, 0.5956, 0.2256, 0.5956, 0.2481, 0.5498, 0.2481, 0.8798, 0.5643, 0.8798, 0.5419, 0.8981, 0.5419, 0.8981, 0.5643, 0.7655, 0.4739, 0.7655, 0.4963, 0.7472, 0.4963, 0.7472, 0.4739, 0.9171, 0.6101, 0.9171, 0.6558, 0.8988, 0.6558, 0.8988, 0.6101, 0.5041, 0.09019, 0.5499, 0.09021, 0.5499, 0.1127, 0.5041, 0.1126, 0.3669, 0.1126, 0.4127, 0.1126, 0.4126, 0.1351, 0.3669, 0.135, 0.3669, 0.09014, 0.4127, 0.09016, 0.4127, 0.1126, 0.3669, 0.1126, 0.7655, 0.429, 0.7655, 0.4514, 0.7472, 0.4514, 0.7472, 0.429, 0.3669, 0.1575, 0.4126, 0.1575, 0.4126, 0.18, 0.3669, 0.1799, 0.3669, 0.135, 0.4126, 0.1351, 0.4126, 0.1575, 0.3669, 0.1575, 0.7655, 0.6094, 0.7655, 0.6552, 0.7472, 0.6552, 0.7472, 0.6094, 0.9171, 0.6558, 0.9171, 0.6782, 0.8988, 0.6782, 0.8988, 0.6558, 0.4584, 0.0003689, 0.5042, 0.0003847, 0.5042, 0.02284, 0.4584, 0.02282, 0.5042, 0.0003847, 0.5499, 0.0004004, 0.5499, 0.02285, 0.5042, 0.02284, 0.367, 0.02279, 0.4127, 0.0228, 0.4127, 0.04526, 0.3669, 0.04524, 0.367, 0.0003373, 0.4127, 0.0003531, 0.4127, 0.0228, 0.367, 0.02279, 0.4127, 0.0003531, 0.4584, 0.0003689, 0.4584, 0.02282, 0.4127, 0.0228, 0.3669, 0.06769, 0.4127, 0.06771, 0.4127, 0.09016, 0.3669, 0.09014, 0.3669, 0.04524, 0.4127, 0.04526, 0.4127, 0.06771, 0.3669, 0.06769, 0.7655, 0.6552, 0.7655, 0.6776, 0.7472, 0.6776, 0.7472, 0.6552, 0.9171, 0.5643, 0.9171, 0.6101, 0.8988, 0.6101, 0.8988, 0.5643, 0.6414, 0.000432, 0.6871, 0.0004478, 0.6871, 0.0229, 0.6414, 0.02288, 0.6871, 0.0004478, 0.7328, 0.0004636, 0.7328, 0.02291, 0.6871, 0.0229, 0.5499, 0.02285, 0.5956, 0.02287, 0.5956, 0.04532, 0.5499, 0.0453, 0.5499, 0.0004004, 0.5956, 0.0004162, 0.5956, 0.02287, 0.5499, 0.02285, 0.5956, 0.0004162, 0.6414, 0.000432, 0.6414, 0.02288, 0.5956, 0.02287, 0.5499, 0.06775, 0.5956, 0.06777, 0.5956, 0.09022, 0.5499, 0.09021, 0.5499, 0.0453, 0.5956, 0.04532, 0.5956, 0.06777, 0.5499, 0.06775, 0.9171, 0.7456, 0.9171, 0.768, 0.8988, 0.768, 0.8988, 0.7456, 0.8602, 0.6558, 0.8602, 0.6782, 0.8419, 0.6782, 0.8419, 0.6558, 0.8224, 0.5637, 0.8224, 0.6094, 0.8041, 0.6094, 0.8041, 0.5637, 0.5956, 0.4567, 0.5498, 0.4567, 0.5498, 0.4343, 0.5956, 0.4343, 0.7328, 0.4343, 0.687, 0.4343, 0.687, 0.4118, 0.7328, 0.4118, 0.7328, 0.4567, 0.687, 0.4567, 0.687, 0.4343, 0.7328, 0.4343, 0.8224, 0.5188, 0.8224, 0.5412, 0.8041, 0.5412, 0.8041, 0.5188, 0.7328, 0.3893, 0.687, 0.3893, 0.687, 0.3669, 0.7328, 0.3669, 0.7328, 0.4118, 0.687, 0.4118, 0.687, 0.3893, 0.7328, 0.3893, 0.8602, 0.3839, 0.8602, 0.4296, 0.8419, 0.4296, 0.8419, 0.3839, 0.8224, 0.5412, 0.8224, 0.5637, 0.8041, 0.5637, 0.8041, 0.5412, 0.6413, 0.5465, 0.5956, 0.5465, 0.5956, 0.5241, 0.6413, 0.5241, 0.5956, 0.5465, 0.5498, 0.5465, 0.5498, 0.5241, 0.5956, 0.5241, 0.7328, 0.5241, 0.687, 0.5241, 0.687, 0.5016, 0.7328, 0.5016, 0.7328, 0.5465, 0.687, 0.5465, 0.687, 0.5241, 0.7328, 0.5241, 0.687, 0.5465, 0.6413, 0.5465, 0.6413, 0.5241, 0.687, 0.5241, 0.7328, 0.4792, 0.687, 0.4792, 0.687, 0.4567, 0.7328, 0.4567, 0.7328, 0.5016, 0.687, 0.5016, 0.687, 0.4792, 0.7328, 0.4792, 0.8224, 0.429, 0.8224, 0.4514, 0.8041, 0.4514, 0.8041, 0.429, 0.8602, 0.5643, 0.8602, 0.6101, 0.8419, 0.6101, 0.8419, 0.5643, 0.4584, 0.5465, 0.4126, 0.5465, 0.4126, 0.5241, 0.4584, 0.5241, 0.4126, 0.5465, 0.3669, 0.5465, 0.3669, 0.5241, 0.4126, 0.5241, 0.5498, 0.5241, 0.5041, 0.5241, 0.5041, 0.5016, 0.5498, 0.5016, 0.5498, 0.5465, 0.5041, 0.5465, 0.5041, 0.5241, 0.5498, 0.5241, 0.5041, 0.5465, 0.4584, 0.5465, 0.4584, 0.5241, 0.5041, 0.5241, 0.5498, 0.4792, 0.5041, 0.4792, 0.5041, 0.4567, 0.5498, 0.4567, 0.5498, 0.5016, 0.5041, 0.5016, 0.5041, 0.4792, 0.5498, 0.4792, 0.8224, 0.6094, 0.8224, 0.6552, 0.8041, 0.6552, 0.8041, 0.6094, 0.2748, 0.5041, 0.229, 0.5041, 0.229, 0.4584, 0.2748, 0.4584, 0.2748, 0.5498, 0.229, 0.5498, 0.229, 0.5041, 0.2748, 0.5041, 0.229, 0.5498, 0.1833, 0.5498, 0.1833, 0.5041, 0.229, 0.5041, 0.3662, 0.5041, 0.3205, 0.5041, 0.3205, 0.4584, 0.3662, 0.4584, 0.3662, 0.5498, 0.3205, 0.5498, 0.3205, 0.5041, 0.3662, 0.5041, 0.3205, 0.5498, 0.2748, 0.5498, 0.2748, 0.5041, 0.3205, 0.5041, 0.3662, 0.4126, 0.3205, 0.4126, 0.3205, 0.3669, 0.3662, 0.3669, 0.3662, 0.4584, 0.3205, 0.4584, 0.3205, 0.4126, 0.3662, 0.4126, 0.3205, 0.4584, 0.2748, 0.4584, 0.2748, 0.4126, 0.3205, 0.4126, 0.2748, 0.687, 0.229, 0.687, 0.229, 0.6413, 0.2748, 0.6413, 0.2748, 0.7328, 0.229, 0.7328, 0.229, 0.687, 0.2748, 0.687, 0.229, 0.7328, 0.1833, 0.7328, 0.1833, 0.687, 0.229, 0.687, 0.3662, 0.687, 0.3205, 0.687, 0.3205, 0.6413, 0.3662, 0.6413, 0.3662, 0.7328, 0.3205, 0.7328, 0.3205, 0.687, 0.3662, 0.687, 0.3205, 0.7328, 0.2748, 0.7328, 0.2748, 0.687, 0.3205, 0.687, 0.3662, 0.5956, 0.3205, 0.5956, 0.3205, 0.5498, 0.3662, 0.5498, 0.3662, 0.6413, 0.3205, 0.6413, 0.3205, 0.5956, 0.3662, 0.5956, 0.3205, 0.6413, 0.2748, 0.6413, 0.2748, 0.5956, 0.3205, 0.5956, 0.09181, 0.687, 0.04607, 0.687, 0.04607, 0.6413, 0.09181, 0.6413, 0.09181, 0.7328, 0.04607, 0.7328, 0.04607, 0.687, 0.09181, 0.687, 0.04607, 0.7328, 0.0003374, 0.7328, 0.0003374, 0.687, 0.04607, 0.687, 0.1833, 0.687, 0.1375, 0.687, 0.1375, 0.6413, 0.1833, 0.6413, 0.1833, 0.7328, 0.1375, 0.7328, 0.1375, 0.687, 0.1833, 0.687, 0.1375, 0.7328, 0.09181, 0.7328, 0.09181, 0.687, 0.1375, 0.687, 0.1833, 0.5956, 0.1375, 0.5956, 0.1375, 0.5498, 0.1833, 0.5498, 0.1833, 0.6413, 0.1375, 0.6413, 0.1375, 0.5956, 0.1833, 0.5956, 0.1375, 0.6413, 0.09181, 0.6413, 0.09181, 0.5956, 0.1375, 0.5956, 0.09181, 0.5956, 0.04607, 0.5956, 0.04607, 0.5498, 0.09181, 0.5498, 0.09181, 0.6413, 0.04607, 0.6413, 0.04607, 0.5956, 0.09181, 0.5956, 0.04607, 0.6413, 0.0003374, 0.6413, 0.0003373, 0.5956, 0.04607, 0.5956, 0.2748, 0.5956, 0.229, 0.5956, 0.229, 0.5498, 0.2748, 0.5498, 0.2748, 0.6413, 0.229, 0.6413, 0.229, 0.5956, 0.2748, 0.5956, 0.229, 0.6413, 0.1833, 0.6413, 0.1833, 0.5956, 0.229, 0.5956, 0.2748, 0.4126, 0.229, 0.4126, 0.229, 0.3669, 0.2748, 0.3669, 0.2748, 0.4584, 0.229, 0.4584, 0.229, 0.4126, 0.2748, 0.4126, 0.229, 0.4584, 0.1833, 0.4584, 0.1833, 0.4126, 0.229, 0.4126, 0.8602, 0.5419, 0.8602, 0.5643, 0.8419, 0.5643, 0.8419, 0.5419, 0.8602, 0.4296, 0.8602, 0.4521, 0.8419, 0.4521, 0.8419, 0.4296, 0.4126, 0.5016, 0.3669, 0.5016, 0.3669, 0.4792, 0.4126, 0.4792, 0.8602, 0.7007, 0.8602, 0.7231, 0.8419, 0.7231, 0.8419, 0.7007, 0.8224, 0.6552, 0.8224, 0.6776, 0.8041, 0.6776, 0.8041, 0.6552, 0.5956, 0.5016, 0.5498, 0.5016, 0.5498, 0.4792, 0.5956, 0.4792, 0.6413, 0.3893, 0.5956, 0.3893, 0.5956, 0.3669, 0.6413, 0.3669, 0.8602, 0.6782, 0.8602, 0.7007, 0.8419, 0.7007, 0.8419, 0.6782, 0.5956, 0.4118, 0.5498, 0.4118, 0.5498, 0.3893, 0.5956, 0.3893, 0.9171, 0.5419, 0.9171, 0.5643, 0.8988, 0.5643, 0.8988, 0.5419, 0.9171, 0.7231, 0.9171, 0.7456, 0.8988, 0.7456, 0.8988, 0.7231, 0.6871, 0.04535, 0.7328, 0.04537, 0.7328, 0.06782, 0.6871, 0.0678, 0.7655, 0.745, 0.7655, 0.7674, 0.7472, 0.7674, 0.7472, 0.745, 0.9171, 0.7905, 0.9171, 0.8362, 0.8988, 0.8362, 0.8988, 0.7905, 0.5041, 0.04529, 0.5499, 0.0453, 0.5499, 0.06775, 0.5041, 0.06774, 0.4584, 0.1575, 0.5041, 0.1575, 0.5041, 0.18, 0.4584, 0.18, 0.7655, 0.7225, 0.7655, 0.745, 0.7472, 0.745, 0.7472, 0.7225, 0.5041, 0.1351, 0.5499, 0.1351, 0.5498, 0.1576, 0.5041, 0.1575, 0.7852, 0.4514, 0.7852, 0.429, 0.8035, 0.429, 0.8035, 0.4514, 0.7852, 0.6552, 0.7852, 0.6094, 0.8035, 0.6094, 0.8035, 0.6552, 0.687, 0.2256, 0.7328, 0.2256, 0.7328, 0.2481, 0.687, 0.2481, 0.7852, 0.6776, 0.7852, 0.6552, 0.8035, 0.6552, 0.8035, 0.6776, 0.8798, 0.4521, 0.8798, 0.4296, 0.8981, 0.4296, 0.8981, 0.4521, 0.5041, 0.2256, 0.5498, 0.2256, 0.5498, 0.2481, 0.5041, 0.2481, 0.4584, 0.3379, 0.5041, 0.3379, 0.5041, 0.3604, 0.4584, 0.3604, 0.7852, 0.7225, 0.7852, 0.7001, 0.8035, 0.7001, 0.8035, 0.7225, 0.5041, 0.3155, 0.5498, 0.3155, 0.5498, 0.3379, 0.5041, 0.3379, 0.7662, 0.6094, 0.7662, 0.5637, 0.7845, 0.5637, 0.7845, 0.6094, 0.8791, 0.4296, 0.8791, 0.4521, 0.8608, 0.4521, 0.8608, 0.4296, 0.7784, 0.04523, 0.7784, -0.0005027, 0.8008, -0.0005027, 0.8008, 0.04523, 0.8791, 0.6101, 0.8791, 0.6558, 0.8608, 0.6558, 0.8608, 0.6101, 0.7662, 0.7899, 0.7662, 0.7674, 0.7845, 0.7674, 0.7845, 0.7899, 0.7784, 0.2282, 0.7784, 0.1824, 0.8008, 0.1824, 0.8008, 0.2282, 0.8906, 0.2739, 0.8906, 0.2282, 0.9131, 0.2282, 0.9131, 0.2739, 0.7662, 0.5637, 0.7662, 0.5412, 0.7845, 0.5412, 0.7845, 0.5637, 0.8682, 0.2282, 0.8682, 0.1824, 0.8906, 0.1824, 0.8906, 0.2282, 0.8906, 0.09097, 0.8906, 0.04523, 0.9131, 0.04523, 0.9131, 0.09097, 0.8791, 0.5643, 0.8791, 0.6101, 0.8608, 0.6101, 0.8608, 0.5643, 0.8682, 0.04523, 0.8682, -0.0005027, 0.8906, -0.0005027, 0.8906, 0.04523, 0.6413, 0.3379, 0.687, 0.3379, 0.687, 0.3604, 0.6413, 0.3604, 0.7852, 0.8356, 0.7852, 0.7899, 0.8035, 0.7899, 0.8035, 0.8356, 0.687, 0.3155, 0.7328, 0.3155, 0.7328, 0.3379, 0.687, 0.3379, 0.6413, 0.1576, 0.6871, 0.1576, 0.687, 0.1801, 0.6413, 0.18, 0.9171, 0.7007, 0.9171, 0.7231, 0.8988, 0.7231, 0.8988, 0.7007, 0.6871, 0.1352, 0.7328, 0.1352, 0.7328, 0.1576, 0.6871, 0.1576, 0.4584, 0.3893, 0.4126, 0.3893, 0.4126, 0.3669, 0.4584, 0.3669, 0.8224, 0.4514, 0.8224, 0.4739, 0.8041, 0.4739, 0.8041, 0.4514, 0.4126, 0.4118, 0.3669, 0.4118, 0.3669, 0.3893, 0.4126, 0.3893, 0.09181, 0.4126, 0.04607, 0.4126, 0.04607, 0.3669, 0.09181, 0.3669, 0.09181, 0.4584, 0.04607, 0.4584, 0.04607, 0.4126, 0.09181, 0.4126, 0.04607, 0.4584, 0.0003373, 0.4584, 0.0003373, 0.4126, 0.04607, 0.4126, 0.3662, 0.3205, 0.3662, 0.3662, 0.3205, 0.3662, 0.2748, 0.3662, 0.229, 0.3662, 0.1833, 0.3662, 0.1375, 0.3662, 0.09181, 0.3662, 0.04607, 0.3662, 0.0003373, 0.3662, 0.0003373, 0.3205, 0.0003374, 0.2748, 0.0003374, 0.229, 0.0003374, 0.1833, 0.0003374, 0.1375, 0.0003374, 0.09181, 0.0003374, 0.04607, 0.0003374, 0.0003373, 0.04607, 0.0003373, 0.09181, 0.0003373, 0.1375, 0.0003374, 0.1833, 0.0003374, 0.229, 0.0003374, 0.2748, 0.0003374, 0.3205, 0.0003374, 0.3662, 0.0003375, 0.3662, 0.04607, 0.3662, 0.09181, 0.3662, 0.1375, 0.3662, 0.1833, 0.3662, 0.229, 0.3662, 0.2748, 0.4591, 0.5921, 0.5048, 0.5921, 0.5048, 0.6145, 0.4591, 0.6145, 0.4591, 0.5472, 0.5048, 0.5472, 0.5048, 0.5696, 0.4591, 0.5696, 0.3669, 0.5921, 0.4127, 0.5921, 0.4127, 0.6146, 0.3669, 0.6145, 0.367, 0.5472, 0.4127, 0.5472, 0.4127, 0.5697, 0.367, 0.5696, 0.3669, 0.637, 0.4127, 0.637, 0.4126, 0.6595, 0.3669, 0.6594, 0.4591, 0.637, 0.5048, 0.637, 0.5048, 0.6594, 0.4591, 0.6594, 0.5048, 0.637, 0.5506, 0.637, 0.5506, 0.6594, 0.5048, 0.6594, 0.5048, 0.6145, 0.5506, 0.6145, 0.5506, 0.637, 0.5048, 0.637, 0.4591, 0.6145, 0.5048, 0.6145, 0.5048, 0.637, 0.4591, 0.637, 0.4591, 0.6594, 0.5048, 0.6594, 0.5048, 0.6819, 0.4591, 0.6819, 0.4127, 0.637, 0.4584, 0.637, 0.4584, 0.6595, 0.4126, 0.6595, 0.4127, 0.6146, 0.4584, 0.6146, 0.4584, 0.637, 0.4127, 0.637, 0.3669, 0.6145, 0.4127, 0.6146, 0.4127, 0.637, 0.3669, 0.637, 0.3669, 0.6594, 0.4126, 0.6595, 0.4126, 0.6819, 0.3669, 0.6819, 0.4127, 0.5472, 0.4584, 0.5472, 0.4584, 0.5697, 0.4127, 0.5697, 0.367, 0.5696, 0.4127, 0.5697, 0.4127, 0.5921, 0.3669, 0.5921, 0.5048, 0.5472, 0.5506, 0.5472, 0.5506, 0.5696, 0.5048, 0.5696, 0.4591, 0.5696, 0.5048, 0.5696, 0.5048, 0.5921, 0.4591, 0.5921, 0.5048, 0.5921, 0.5506, 0.5921, 0.5506, 0.6145, 0.5048, 0.6145, 0.5048, 0.5696, 0.5506, 0.5696, 0.5506, 0.5921, 0.5048, 0.5921, 0.4127, 0.5921, 0.4584, 0.5921, 0.4584, 0.6146, 0.4127, 0.6146, 0.4127, 0.5697, 0.4584, 0.5697, 0.4584, 0.5921, 0.4127, 0.5921, 0.4126, 0.6595, 0.4584, 0.6595, 0.4584, 0.6819, 0.4126, 0.6819, 0.5048, 0.6594, 0.5506, 0.6594, 0.5506, 0.6819, 0.5048, 0.6819, 0.8798, 0.7905, 0.8798, 0.768, 0.8981, 0.768, 0.8981, 0.7905, 0.7852, 0.7674, 0.7852, 0.745, 0.8035, 0.745, 0.8035, 0.7674, 0.7852, 0.6094, 0.7852, 0.5637, 0.8035, 0.5637, 0.8035, 0.6094, 0.8798, 0.5419, 0.8798, 0.5194, 0.8981, 0.5194, 0.8981, 0.5419, 0.7852, 0.7899, 0.7852, 0.7674, 0.8035, 0.7674, 0.8035, 0.7899, 0.8798, 0.5194, 0.8798, 0.497, 0.8981, 0.497, 0.8981, 0.5194, 0.8798, 0.8362, 0.8798, 0.7905, 0.8981, 0.7905, 0.8981, 0.8362, 0.7852, 0.7001, 0.7852, 0.6776, 0.8035, 0.6776, 0.8035, 0.7001, 0.5513, 0.7275, 0.597, 0.7275, 0.597, 0.7499, 0.5513, 0.7499, 0.5513, 0.6826, 0.597, 0.6826, 0.597, 0.705, 0.5513, 0.705, 0.5513, 0.5921, 0.597, 0.5921, 0.597, 0.6145, 0.5513, 0.6145, 0.5513, 0.5472, 0.597, 0.5472, 0.597, 0.5696, 0.5513, 0.5696, 0.5513, 0.637, 0.597, 0.637, 0.597, 0.6594, 0.5513, 0.6594, 0.5513, 0.7724, 0.597, 0.7724, 0.597, 0.7948, 0.5513, 0.7948, 0.597, 0.7724, 0.6427, 0.7724, 0.6427, 0.7948, 0.597, 0.7948, 0.597, 0.7499, 0.6427, 0.7499, 0.6427, 0.7724, 0.597, 0.7724, 0.5513, 0.7499, 0.597, 0.7499, 0.597, 0.7724, 0.5513, 0.7724, 0.5513, 0.7948, 0.597, 0.7948, 0.597, 0.8173, 0.5513, 0.8173, 0.597, 0.637, 0.6427, 0.637, 0.6427, 0.6594, 0.597, 0.6594, 0.597, 0.6145, 0.6427, 0.6145, 0.6427, 0.637, 0.597, 0.637, 0.5513, 0.6145, 0.597, 0.6145, 0.597, 0.637, 0.5513, 0.637, 0.5513, 0.6594, 0.597, 0.6594, 0.597, 0.6819, 0.5513, 0.6819, 0.597, 0.5472, 0.6427, 0.5472, 0.6427, 0.5696, 0.597, 0.5696, 0.5513, 0.5696, 0.597, 0.5696, 0.597, 0.5921, 0.5513, 0.5921, 0.597, 0.6826, 0.6427, 0.6826, 0.6427, 0.705, 0.597, 0.705, 0.5513, 0.705, 0.597, 0.705, 0.597, 0.7275, 0.5513, 0.7275, 0.597, 0.7275, 0.6427, 0.7275, 0.6427, 0.7499, 0.597, 0.7499, 0.597, 0.705, 0.6427, 0.705, 0.6427, 0.7275, 0.597, 0.7275, 0.597, 0.5921, 0.6427, 0.5921, 0.6427, 0.6145, 0.597, 0.6145, 0.597, 0.5696, 0.6427, 0.5696, 0.6427, 0.5921, 0.597, 0.5921, 0.597, 0.6594, 0.6427, 0.6594, 0.6427, 0.6819, 0.597, 0.6819, 0.597, 0.7948, 0.6427, 0.7948, 0.6427, 0.8173, 0.597, 0.8173, 0.9171, 0.768, 0.9171, 0.7905, 0.8988, 0.7905, 0.8988, 0.768, 0.7655, 0.5412, 0.7655, 0.5637, 0.7472, 0.5637, 0.7472, 0.5412, 0.9171, 0.4521, 0.9171, 0.4745, 0.8988, 0.4745, 0.8988, 0.4521, 0.7655, 0.6776, 0.7655, 0.7001, 0.7472, 0.7001, 0.7472, 0.6776, 0.7655, 0.5637, 0.7655, 0.6094, 0.7472, 0.6094, 0.7472, 0.5637, 0.9171, 0.6782, 0.9171, 0.7007, 0.8988, 0.7007, 0.8988, 0.6782, 0.7655, 0.7899, 0.7655, 0.8356, 0.7472, 0.8356, 0.7472, 0.7899, 0.7655, 0.7001, 0.7655, 0.7225, 0.7472, 0.7225, 0.7472, 0.7001, 0.6445, 0.5921, 0.6902, 0.5921, 0.6902, 0.6146, 0.6445, 0.6146, 0.6445, 0.5472, 0.6902, 0.5472, 0.6902, 0.5697, 0.6445, 0.5697, 0.6434, 0.7275, 0.6891, 0.7275, 0.6891, 0.7499, 0.6434, 0.7499, 0.6434, 0.6826, 0.6891, 0.6826, 0.6891, 0.705, 0.6434, 0.705, 0.6434, 0.7724, 0.6891, 0.7724, 0.6891, 0.7948, 0.6434, 0.7948, 0.6445, 0.637, 0.6902, 0.637, 0.6902, 0.6595, 0.6445, 0.6595, 0.6902, 0.637, 0.7359, 0.637, 0.7359, 0.6595, 0.6902, 0.6595, 0.6902, 0.6146, 0.7359, 0.6146, 0.7359, 0.637, 0.6902, 0.637, 0.6445, 0.6146, 0.6902, 0.6146, 0.6902, 0.637, 0.6445, 0.637, 0.6445, 0.6595, 0.6902, 0.6595, 0.6902, 0.6819, 0.6445, 0.6819, 0.6891, 0.7724, 0.7349, 0.7724, 0.7349, 0.7948, 0.6891, 0.7948, 0.6891, 0.7499, 0.7349, 0.7499, 0.7349, 0.7724, 0.6891, 0.7724, 0.6434, 0.7499, 0.6891, 0.7499, 0.6891, 0.7724, 0.6434, 0.7724, 0.6434, 0.7948, 0.6891, 0.7948, 0.6891, 0.8173, 0.6434, 0.8173, 0.6891, 0.6826, 0.7349, 0.6826, 0.7349, 0.705, 0.6891, 0.705, 0.6434, 0.705, 0.6891, 0.705, 0.6891, 0.7275, 0.6434, 0.7275, 0.6902, 0.5472, 0.7359, 0.5472, 0.7359, 0.5697, 0.6902, 0.5697, 0.6445, 0.5697, 0.6902, 0.5697, 0.6902, 0.5921, 0.6445, 0.5921, 0.6902, 0.5921, 0.7359, 0.5921, 0.7359, 0.6146, 0.6902, 0.6146, 0.6902, 0.5697, 0.7359, 0.5697, 0.7359, 0.5921, 0.6902, 0.5921, 0.6891, 0.7275, 0.7349, 0.7275, 0.7349, 0.7499, 0.6891, 0.7499, 0.6891, 0.705, 0.7349, 0.705, 0.7349, 0.7275, 0.6891, 0.7275, 0.6891, 0.7948, 0.7349, 0.7948, 0.7349, 0.8173, 0.6891, 0.8173, 0.6902, 0.6595, 0.7359, 0.6595, 0.7359, 0.6819, 0.6902, 0.6819, 0.8224, 0.7001, 0.8224, 0.7225, 0.8041, 0.7225, 0.8041, 0.7001, 0.8602, 0.7231, 0.8602, 0.7456, 0.8419, 0.7456, 0.8419, 0.7231, 0.8224, 0.7899, 0.8224, 0.8356, 0.8041, 0.8356, 0.8041, 0.7899, 0.8602, 0.497, 0.8602, 0.5194, 0.8419, 0.5194, 0.8419, 0.497, 0.8602, 0.7456, 0.8602, 0.768, 0.8419, 0.768, 0.8419, 0.7456, 0.8224, 0.7225, 0.8224, 0.745, 0.8041, 0.745, 0.8041, 0.7225, 0.8224, 0.4739, 0.8224, 0.4963, 0.8041, 0.4963, 0.8041, 0.4739, 0.8224, 0.745, 0.8224, 0.7674, 0.8041, 0.7674, 0.8041, 0.745, 0.4591, 0.7275, 0.5048, 0.7275, 0.5048, 0.7499, 0.4591, 0.7499, 0.4591, 0.6826, 0.5048, 0.6826, 0.5048, 0.705, 0.4591, 0.705, 0.3669, 0.7275, 0.4126, 0.7275, 0.4126, 0.75, 0.3669, 0.75, 0.3669, 0.6826, 0.4126, 0.6826, 0.4126, 0.7051, 0.3669, 0.7051, 0.3669, 0.7724, 0.4126, 0.7724, 0.4126, 0.7949, 0.3669, 0.7949, 0.4591, 0.7724, 0.5048, 0.7724, 0.5048, 0.7948, 0.4591, 0.7948, 0.5048, 0.7724, 0.5506, 0.7724, 0.5506, 0.7948, 0.5048, 0.7948, 0.5048, 0.7499, 0.5506, 0.7499, 0.5506, 0.7724, 0.5048, 0.7724, 0.4591, 0.7499, 0.5048, 0.7499, 0.5048, 0.7724, 0.4591, 0.7724, 0.4591, 0.7948, 0.5048, 0.7948, 0.5048, 0.8173, 0.4591, 0.8173, 0.4126, 0.7724, 0.4584, 0.7724, 0.4584, 0.7949, 0.4126, 0.7949, 0.4126, 0.75, 0.4584, 0.75, 0.4584, 0.7724, 0.4126, 0.7724, 0.3669, 0.75, 0.4126, 0.75, 0.4126, 0.7724, 0.3669, 0.7724, 0.3669, 0.7949, 0.4126, 0.7949, 0.4126, 0.8173, 0.3669, 0.8173, 0.4126, 0.6826, 0.4584, 0.6826, 0.4584, 0.7051, 0.4126, 0.7051, 0.3669, 0.7051, 0.4126, 0.7051, 0.4126, 0.7275, 0.3669, 0.7275, 0.5048, 0.6826, 0.5506, 0.6826, 0.5506, 0.705, 0.5048, 0.705, 0.4591, 0.705, 0.5048, 0.705, 0.5048, 0.7275, 0.4591, 0.7275, 0.5048, 0.7275, 0.5506, 0.7275, 0.5506, 0.7499, 0.5048, 0.7499, 0.5048, 0.705, 0.5506, 0.705, 0.5506, 0.7275, 0.5048, 0.7275, 0.4126, 0.7275, 0.4584, 0.7275, 0.4584, 0.75, 0.4126, 0.75, 0.4126, 0.7051, 0.4584, 0.7051, 0.4584, 0.7275, 0.4126, 0.7275, 0.4126, 0.7949, 0.4584, 0.7949, 0.4584, 0.8173, 0.4126, 0.8173, 0.5048, 0.7948, 0.5506, 0.7948, 0.5506, 0.8173, 0.5048, 0.8173, 0.7662, 0.5412, 0.7662, 0.5188, 0.7845, 0.5188, 0.7845, 0.5412, 0.8791, 0.7905, 0.8791, 0.8362, 0.8608, 0.8362, 0.8608, 0.7905, 0.7662, 0.4739, 0.7662, 0.4514, 0.7845, 0.4514, 0.7845, 0.4739, 0.7662, 0.5188, 0.7662, 0.4963, 0.7845, 0.4963, 0.7845, 0.5188, 0.8791, 0.7231, 0.8791, 0.7456, 0.8608, 0.7456, 0.8608, 0.7231, 0.8791, 0.7456, 0.8791, 0.768, 0.8608, 0.768, 0.8608, 0.7456, 0.8791, 0.6558, 0.8791, 0.6782, 0.8608, 0.6782, 0.8608, 0.6558, 0.8791, 0.5419, 0.8791, 0.5643, 0.8608, 0.5643, 0.8608, 0.5419])
me_plane.use_remesh_preserve_volume = False
me_plane.use_remesh_preserve_attributes = False
me_plane.use_mirror_vertex_groups = False
me_plane.update()

# ---- objects
ob_plane = bpy.data.objects.new('Plane', me_plane)
ob_lamp = bpy.data.objects.new('Lamp', light_lamp)
ob_camera = bpy.data.objects.new('Camera', cam_camera)

# ---- transforms, parenting, visibility, modifiers, constraints
ob_plane.location = (0.0, 0.0, 0.0)
ob_plane.scale = (10.0, 10.0, 10.19)
ob_plane.lineart.crease_threshold = 0.0
ob_lamp.location = (4.076, 1.005, 5.904)
ob_lamp.rotation_euler = (0.6503, 0.05522, 1.866)
ob_lamp.lock_rotations_4d = False
ob_lamp.empty_display_type = 'ARROWS'
ob_lamp.color = (0.0, 0.0, 0.0, 0.0)
ob_lamp.lineart.crease_threshold = 0.0
ob_camera.location = (7.481, -6.508, 5.344)
ob_camera.rotation_euler = (1.109, 0.01082, 0.8149)
ob_camera.lock_rotations_4d = False
ob_camera.empty_display_type = 'ARROWS'
ob_camera.color = (0.0, 0.0, 0.0, 0.0)
ob_camera.display_type = 'WIRE'
ob_camera.lineart.crease_threshold = 0.0

# ---- collection membership
col_collection_1.objects.link(ob_plane)
col_collection_1.objects.link(ob_lamp)
col_collection_1.objects.link(ob_camera)

# ---- scene / render settings (as saved in the file)
scene.camera = ob_camera
scene.frame_start = 1; scene.frame_end = 250; scene.frame_set(1)
scene.render.engine = 'BLENDER_EEVEE_NEXT'
scene.render.resolution_percentage = 50
scene.render.dither_intensity = 0.0
scene.cycles.use_denoising = False
scene.cycles.samples = 128
scene.cycles.sampling_pattern = 'TABULATED_SOBOL'
scene.cycles.light_sampling_threshold = 0.0
scene.cycles.use_adaptive_sampling = False
scene.cycles.use_light_tree = False
scene.cycles.blur_glossy = 0.0
scene.cycles.sample_clamp_indirect = 0.0
scene.view_settings.view_transform = 'Standard'
bpy.context.view_layer.update()
